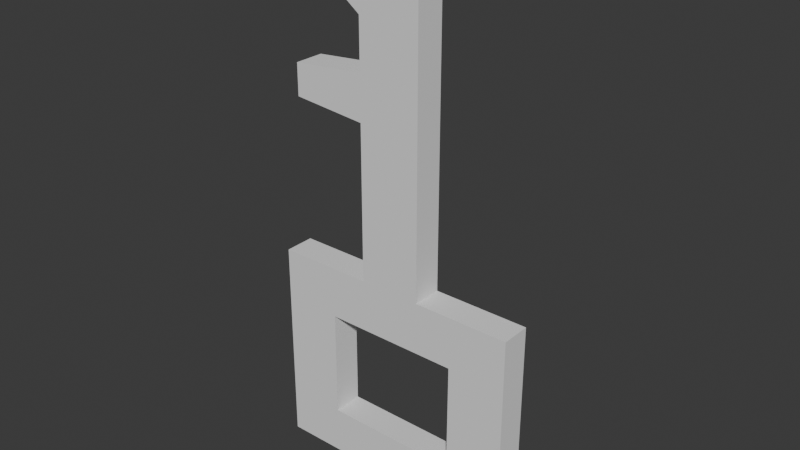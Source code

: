 # Source: key.blend  (saved by Blender 4.5.91; exported with 4.5.12 LTS)
import bpy
from mathutils import Matrix  # noqa: F401  (used for matrix-valued properties, if any)

bpy.ops.wm.read_factory_settings(use_empty=True)
scene = bpy.context.scene
scene.name = 'Scene'

# ---- collections
col_collection = bpy.data.collections.new('Collection'); scene.collection.children.link(col_collection)

# ---- world
world_world = bpy.data.worlds.new('World'); scene.world = world_world
world_world.use_nodes = True; world_world.node_tree.nodes.clear()
_N = world_world.node_tree.nodes; _L = world_world.node_tree.links
n0 = _N.new('ShaderNodeOutputWorld'); n0.name = 'World Output'; n0.location = (200, 100)
n1 = _N.new('ShaderNodeBackground'); n1.name = 'Background'; n1.location = (-200, 100)
n1.inputs[0].default_value = (0.05088, 0.05088, 0.05088, 1.0)
_L.new(n1.outputs[0], n0.inputs[0])
n0.is_active_output = True
world_world.color = (0.05088, 0.05088, 0.05088)
world_world.sun_shadow_jitter_overblur = 0.0

# ---- meshes
me_cube_001 = bpy.data.meshes.new('Cube.001')
me_cube_001.from_pydata([(-0.1542, -0.02294, -0.317), (-0.1043, -0.02294, -0.2427), (-0.1542, 0.02294, -0.317), (-0.1043, 0.02294, -0.2427), (0.1542, -0.02294, -0.317), (0.1043, -0.02294, -0.2427), (0.1542, 0.02294, -0.317), (0.1043, 0.02294, -0.2427), (0.1941, 0.02294, -0.2807), (0.1941, 0.02294, -0.317), (0.1941, -0.02294, -0.317), (0.1941, -0.02294, -0.2807), (-0.1941, 0.02294, -0.317), (-0.1941, -0.02294, -0.317), (-0.1941, -0.02294, -0.2807), (-0.1941, 0.02294, -0.2807), (-0.1043, -0.02294, -0.07462), (-0.1043, 0.02294, -0.07462), (0.1043, 0.02294, -0.07462), (0.1043, -0.02294, -0.07462), (0.1941, 0.02294, -0.03217), (0.1941, -0.02294, -0.03217), (-0.1941, -0.02294, -0.03217), (-0.1941, 0.02294, -0.03217), (-0.1542, -0.02294, 0.005018), (-0.1542, 0.02294, 0.005018), (0.1542, 0.02294, 0.005018), (0.1542, -0.02294, 0.005018), (0.1941, 0.02294, 0.005018), (0.1941, -0.02294, 0.005018), (-0.1941, -0.02294, 0.005018), (-0.1941, 0.02294, 0.005018), (-0.03206, -0.02294, -0.07462), (-0.03206, 0.02294, -0.07462), (0.03206, 0.02294, -0.07462), (0.03206, -0.02294, -0.07462), (-0.04739, -0.02294, 0.005018), (-0.04739, 0.02294, 0.005018), (0.04739, 0.02294, 0.005018), (0.04739, -0.02294, 0.005018), (0.0, -0.02294, -0.07462), (0.0, 0.02294, -0.07462), (-0.04739, 0.02294, 0.387), (-0.04739, -0.02294, 0.387), (0.0, -0.02294, 0.005018), (0.0, 0.02294, 0.005018), (0.04739, 0.02294, 0.4957), (0.04739, -0.02294, 0.4957), (0.0, -0.02294, 0.4957), (0.0, 0.02294, 0.4957), (-0.1423, 0.02294, 0.4574), (-0.1163, 0.02294, 0.5173), (-0.1423, -0.02294, 0.4574), (-0.1163, -0.02294, 0.5173), (0.0, -0.02294, 0.3978), (-0.04739, -0.02294, 0.3107), (-0.04739, 0.02294, 0.3107), (0.0, 0.02294, 0.3978), (0.04739, 0.02294, 0.3978), (0.04739, -0.02294, 0.3978), (-0.04739, -0.02294, 0.2424), (-0.04739, 0.02294, 0.2424), (0.0, 0.02294, 0.31), (0.04739, 0.02294, 0.31), (0.04739, -0.02294, 0.31), (0.0, -0.02294, 0.31), (-0.1593, -0.02294, 0.3006), (-0.1593, 0.02294, 0.3006), (-0.1593, -0.02294, 0.2525), (-0.1593, 0.02294, 0.2525)], [], [(2, 0, 13, 12), (2, 3, 7, 6), (5, 4, 10, 11), (4, 5, 1, 0), (2, 6, 4, 0), (7, 3, 1, 5), (9, 8, 11, 10), (4, 6, 9, 10), (14, 1, 16, 22), (6, 7, 8, 9), (13, 14, 15, 12), (3, 2, 12, 15), (0, 1, 14, 13), (15, 14, 22, 23), (19, 21, 29, 27), (23, 22, 30, 31), (11, 8, 20, 21), (8, 7, 18, 20), (7, 5, 19, 18), (5, 11, 21, 19), (3, 15, 23, 17), (1, 3, 17, 16), (26, 27, 29, 28), (24, 25, 31, 30), (25, 24, 36, 37), (17, 23, 31, 25), (20, 18, 26, 28), (21, 20, 28, 29), (19, 27, 39, 35), (22, 16, 24, 30), (35, 39, 44, 40), (33, 37, 45, 41), (18, 19, 35, 34), (26, 18, 34, 38), (27, 26, 38, 39), (16, 17, 33, 32), (24, 16, 32, 36), (17, 25, 37, 33), (48, 49, 51, 53), (40, 41, 45, 44), (56, 55, 43, 42), (32, 33, 41, 40), (36, 32, 40, 44), (38, 34, 41, 45), (55, 54, 48, 43), (34, 35, 40, 41), (47, 46, 49, 48), (57, 56, 42, 49), (58, 57, 49, 46), (59, 58, 46, 47), (54, 59, 47, 48), (50, 52, 53, 51), (43, 48, 53, 52), (49, 42, 50, 51), (42, 43, 52, 50), (65, 64, 59, 54), (64, 63, 58, 59), (63, 62, 57, 58), (62, 61, 56, 57), (60, 65, 54, 55), (56, 61, 69, 67), (37, 36, 60, 61), (36, 44, 65, 60), (45, 37, 61, 62), (38, 45, 62, 63), (39, 38, 63, 64), (44, 39, 64, 65), (69, 68, 66, 67), (55, 56, 67, 66), (61, 60, 68, 69), (60, 55, 66, 68)])
_uv = me_cube_001.uv_layers.new(name='UVMap')
_uv.uv.foreach_set('vector', [0.125, 0.5, 0.125, 0.75, 0.125, 0.75, 0.125, 0.5, 0.375, 0.25, 0.625, 0.25, 0.625, 0.5, 0.375, 0.5, 0.625, 0.75, 0.375, 0.75, 0.375, 0.75, 0.625, 0.75, 0.375, 0.75, 0.625, 0.75, 0.625, 1.0, 0.375, 1.0, 0.125, 0.5, 0.375, 0.5, 0.375, 0.75, 0.125, 0.75, 0.625, 0.5, 0.875, 0.5, 0.875, 0.75, 0.625, 0.75, 0.375, 0.5, 0.625, 0.5, 0.625, 0.75, 0.375, 0.75, 0.375, 0.75, 0.375, 0.5, 0.375, 0.5, 0.375, 0.75, 0.625, 1.0, 0.625, 1.0, 0.625, 1.0, 0.625, 1.0, 0.375, 0.5, 0.625, 0.5, 0.625, 0.5, 0.375, 0.5, 0.375, 0.0, 0.625, 0.0, 0.625, 0.25, 0.375, 0.25, 0.625, 0.25, 0.375, 0.25, 0.375, 0.25, 0.625, 0.25, 0.375, 1.0, 0.625, 1.0, 0.625, 1.0, 0.375, 1.0, 0.625, 0.25, 0.625, 0.0, 0.625, 0.0, 0.625, 0.25, 0.625, 0.75, 0.625, 0.75, 0.625, 0.75, 0.625, 0.75, 0.625, 0.25, 0.625, 0.0, 0.625, 0.0, 0.625, 0.25, 0.625, 0.75, 0.625, 0.5, 0.625, 0.5, 0.625, 0.75, 0.625, 0.5, 0.625, 0.5, 0.625, 0.5, 0.625, 0.5, 0.625, 0.5, 0.625, 0.75, 0.625, 0.75, 0.625, 0.5, 0.625, 0.75, 0.625, 0.75, 0.625, 0.75, 0.625, 0.75, 0.625, 0.25, 0.625, 0.25, 0.625, 0.25, 0.625, 0.25, 0.875, 0.75, 0.875, 0.5, 0.875, 0.5, 0.875, 0.75, 0.625, 0.5, 0.625, 0.75, 0.625, 0.75, 0.625, 0.5, 0.875, 0.75, 0.875, 0.5, 0.875, 0.5, 0.875, 0.75, 0.875, 0.5, 0.875, 0.75, 0.875, 0.75, 0.875, 0.5, 0.625, 0.25, 0.625, 0.25, 0.625, 0.25, 0.625, 0.25, 0.625, 0.5, 0.625, 0.5, 0.625, 0.5, 0.625, 0.5, 0.625, 0.75, 0.625, 0.5, 0.625, 0.5, 0.625, 0.75, 0.625, 0.75, 0.625, 0.75, 0.625, 0.75, 0.625, 0.75, 0.625, 1.0, 0.625, 1.0, 0.625, 1.0, 0.625, 1.0, 0.625, 0.75, 0.625, 0.75, 0.625, 0.75, 0.625, 0.75, 0.625, 0.25, 0.625, 0.25, 0.625, 0.25, 0.625, 0.25, 0.625, 0.5, 0.625, 0.75, 0.625, 0.75, 0.625, 0.5, 0.625, 0.5, 0.625, 0.5, 0.625, 0.5, 0.625, 0.5, 0.625, 0.75, 0.625, 0.5, 0.625, 0.5, 0.625, 0.75, 0.875, 0.75, 0.875, 0.5, 0.875, 0.5, 0.875, 0.75, 0.625, 1.0, 0.625, 1.0, 0.625, 1.0, 0.625, 1.0, 0.625, 0.25, 0.625, 0.25, 0.625, 0.25, 0.625, 0.25, 0.625, 0.75, 0.625, 0.5, 0.625, 0.5, 0.625, 0.75, 0.875, 0.75, 0.875, 0.5, 0.875, 0.5, 0.875, 0.75, 0.875, 0.5, 0.875, 0.75, 0.875, 0.75, 0.875, 0.5, 0.875, 0.75, 0.875, 0.5, 0.875, 0.5, 0.875, 0.75, 0.625, 1.0, 0.625, 1.0, 0.625, 1.0, 0.625, 1.0, 0.625, 0.5, 0.625, 0.5, 0.625, 0.5, 0.625, 0.5, 0.625, 1.0, 0.625, 1.0, 0.625, 1.0, 0.625, 1.0, 0.625, 0.5, 0.625, 0.75, 0.625, 0.75, 0.625, 0.5, 0.625, 0.75, 0.625, 0.5, 0.625, 0.5, 0.625, 0.75, 0.625, 0.25, 0.625, 0.25, 0.625, 0.25, 0.625, 0.25, 0.625, 0.5, 0.625, 0.5, 0.625, 0.5, 0.625, 0.5, 0.625, 0.75, 0.625, 0.5, 0.625, 0.5, 0.625, 0.75, 0.625, 0.75, 0.625, 0.75, 0.625, 0.75, 0.625, 0.75, 0.875, 0.5, 0.875, 0.75, 0.875, 0.75, 0.875, 0.5, 0.625, 1.0, 0.625, 1.0, 0.625, 1.0, 0.625, 1.0, 0.625, 0.25, 0.625, 0.25, 0.625, 0.25, 0.625, 0.25, 0.875, 0.5, 0.875, 0.75, 0.875, 0.75, 0.875, 0.5, 0.625, 0.75, 0.625, 0.75, 0.625, 0.75, 0.625, 0.75, 0.625, 0.75, 0.625, 0.5, 0.625, 0.5, 0.625, 0.75, 0.625, 0.5, 0.625, 0.5, 0.625, 0.5, 0.625, 0.5, 0.625, 0.25, 0.625, 0.25, 0.625, 0.25, 0.625, 0.25, 0.625, 1.0, 0.625, 1.0, 0.625, 1.0, 0.625, 1.0, 0.625, 0.25, 0.625, 0.25, 0.625, 0.25, 0.625, 0.25, 0.875, 0.5, 0.875, 0.75, 0.875, 0.75, 0.875, 0.5, 0.625, 1.0, 0.625, 1.0, 0.625, 1.0, 0.625, 1.0, 0.625, 0.25, 0.625, 0.25, 0.625, 0.25, 0.625, 0.25, 0.625, 0.5, 0.625, 0.5, 0.625, 0.5, 0.625, 0.5, 0.625, 0.75, 0.625, 0.5, 0.625, 0.5, 0.625, 0.75, 0.625, 0.75, 0.625, 0.75, 0.625, 0.75, 0.625, 0.75, 0.875, 0.5, 0.875, 0.75, 0.875, 0.75, 0.875, 0.5, 0.875, 0.75, 0.875, 0.5, 0.875, 0.5, 0.875, 0.75, 0.875, 0.5, 0.875, 0.75, 0.875, 0.75, 0.875, 0.5, 0.625, 1.0, 0.625, 1.0, 0.625, 1.0, 0.625, 1.0])
me_cube_001.update()

# ---- objects
ob_cube = bpy.data.objects.new('Cube', me_cube_001)

# ---- transforms, parenting, visibility, modifiers, constraints
ob_cube.location = (0.0, 0.0, 0.0)
ob_cube.scale = (32.0, 32.0, 32.0)

# ---- collection membership
col_collection.objects.link(ob_cube)

# ---- scene / render settings (as saved in the file)
scene.frame_start = 1; scene.frame_end = 250; scene.frame_set(1)
scene.render.engine = 'BLENDER_EEVEE_NEXT'
bpy.context.view_layer.update()

# ---- added for rendering (the .blend has no active camera and no usable light): camera, sun
cam_auto = bpy.data.cameras.new('AutoCamera')
cam_auto.lens = 50.0
cam_auto.sensor_width = 36.0
cam_auto.clip_end = 1000.0
ob_auto_camera = bpy.data.objects.new('AutoCamera', cam_auto)
scene.collection.objects.link(ob_auto_camera)
ob_auto_camera.location = (27.2778, -32.7334, 25.0271)
ob_auto_camera.rotation_euler = (1.09748, -7.21219e-08, 0.694738)
scene.camera = ob_auto_camera
light_auto_sun = bpy.data.lights.new('AutoSun', 'SUN')
light_auto_sun.energy = 3.0
light_auto_sun.angle = 0.0523599
ob_auto_sun = bpy.data.objects.new('AutoSun', light_auto_sun)
scene.collection.objects.link(ob_auto_sun)
ob_auto_sun.rotation_euler = (0.872665, 0.174533, 0.523599)
bpy.context.view_layer.update()
